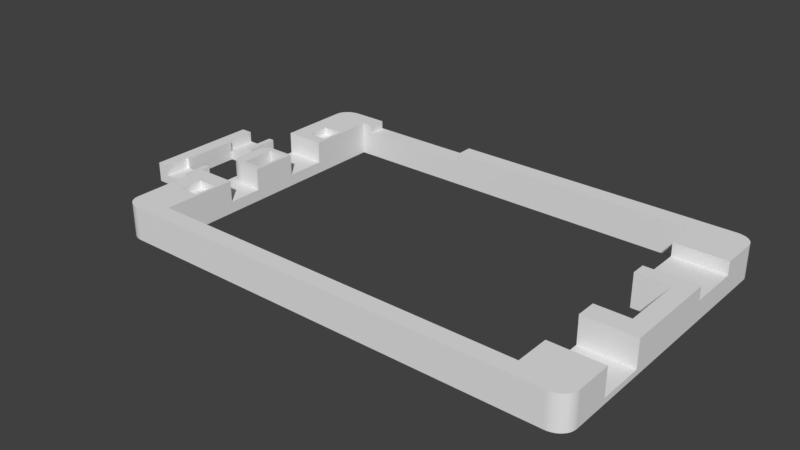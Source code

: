 # Source: flatlight_rev17_10.blend  (saved by Blender 2.79.7; exported with 4.5.12 LTS)
import bpy
from mathutils import Matrix  # noqa: F401  (used for matrix-valued properties, if any)

bpy.ops.wm.read_factory_settings(use_empty=True)
scene = bpy.context.scene
scene.name = 'Scene'

# ---- collections
col_collection_1 = bpy.data.collections.new('Collection 1'); scene.collection.children.link(col_collection_1)

# ---- world
world_world = bpy.data.worlds.new('World'); scene.world = world_world
world_world.color = (0.05088, 0.05088, 0.05088)
world_world.use_sun_shadow = False
world_world.sun_shadow_jitter_overblur = 0.0

# ---- meshes
me_cube = bpy.data.meshes.new('Cube')
me_cube.from_pydata([(-3924.0, -1000.0, -1000.0), (-3924.0, -1000.0, 750.0), (-3924.0, 1000.0, -1000.0), (-3924.0, 1000.0, 750.0), (-1638.0, -1000.0, -1000.0), (-1638.0, -1000.0, 750.0), (-1638.0, 1000.0, -1000.0), (-1638.0, 1000.0, 750.0), (-3924.0, 450.0, -1000.0), (-3924.0, -550.0, -1000.0), (-3924.0, -550.0, 750.0), (-3924.0, 450.0, 750.0), (-1638.0, -550.0, -1000.0), (-1638.0, 450.0, -1000.0), (-1638.0, 450.0, 750.0), (-1638.0, -550.0, 750.0), (-1924.0, 1000.0, -1000.0), (-3352.0, 1000.0, -1000.0), (-3352.0, 1000.0, 750.0), (-1924.0, 1000.0, 750.0), (-3352.0, 450.0, 750.0), (-1924.0, 450.0, 750.0), (-1924.0, 450.0, -1000.0), (-3352.0, 450.0, -1000.0), (-3352.0, 1000.0, -200.0), (-1924.0, 1000.0, -200.0), (-3352.0, 450.0, -200.0), (-1924.0, 450.0, -200.0), (-3352.0, -1000.0, -1000.0), (-1924.0, -1000.0, -1000.0), (-1924.0, -1000.0, 750.0), (-3352.0, -1000.0, 750.0), (-3352.0, -550.0, 750.0), (-1924.0, -550.0, 750.0), (-1924.0, -550.0, -1000.0), (-3352.0, -550.0, -1000.0), (-1924.0, -1000.0, -200.0), (-3352.0, -1000.0, -200.0), (-3352.0, -550.0, -200.0), (-1924.0, -550.0, -200.0), (-3174.0, -550.0, -1000.0), (-3174.0, 450.0, 750.0), (-3174.0, 450.0, -200.0), (-3174.0, 450.0, -1000.0), (-3174.0, -550.0, 750.0), (-3174.0, -550.0, -200.0)], [], [(8, 11, 3, 2), (16, 19, 7, 6), (12, 15, 5, 4), (28, 31, 1, 0), (34, 12, 4, 29), (32, 10, 1, 31), (18, 3, 11, 20), (2, 17, 23, 8), (16, 6, 13, 22), (6, 7, 14, 13), (17, 16, 22, 23), (0, 1, 10, 9), (24, 25, 16, 17), (39, 34, 35, 38), (7, 19, 21, 14), (25, 24, 26, 27), (2, 3, 18, 17), (21, 22, 13, 14), (36, 39, 38, 37), (26, 23, 22, 27), (15, 33, 30, 5), (21, 19, 25, 27), (30, 33, 39, 36), (9, 35, 28, 0), (35, 34, 29, 28), (4, 5, 30, 29), (33, 15, 12, 34), (42, 45, 40, 43), (41, 44, 45, 42), (36, 37, 28, 29), (9, 10, 11, 8), (20, 11, 10, 32), (26, 20, 41, 42), (32, 38, 45, 44), (8, 23, 35, 9), (20, 32, 44, 41), (31, 37, 38, 32), (38, 35, 40, 45), (20, 26, 24, 18), (35, 23, 43, 40), (23, 26, 42, 43)])
me_cube.use_remesh_preserve_volume = False
me_cube.use_remesh_preserve_attributes = False
me_cube.use_mirror_vertex_groups = False
me_cube.update()
me_cube_001 = bpy.data.meshes.new('Cube.001')
me_cube_001.from_pydata([(146.3, 807.7, 689.7), (134.1, 807.7, 689.7), (1902.0, 1962.0, 0.0), (48.78, 1962.0, 0.0), (48.78, 1962.0, 2000.0), (1902.0, 1962.0, 2000.0), (48.78, -38.46, 0.0), (1902.0, -38.46, 0.0), (1902.0, -38.46, 2000.0), (48.78, -38.46, 2000.0), (-24.39, 1846.0, 0.0), (-24.39, 807.7, 0.0), (-24.39, 76.92, 0.0), (-24.39, 76.92, 2000.0), (-24.39, 1846.0, 2000.0), (1976.0, 750.0, 0.0), (1976.0, 1173.0, 0.0), (1976.0, 1846.0, 0.0), (1976.0, 1846.0, 2000.0), (1976.0, 1173.0, 2000.0), (1976.0, 750.0, 2000.0), (1902.0, 1173.0, 2000.0), (1902.0, 750.0, 2000.0), (48.78, 846.2, 2000.0), (48.78, 807.7, 2000.0), (1902.0, 1173.0, 0.0), (1902.0, 750.0, 0.0), (1756.0, 1962.0, 0.0), (146.3, 1962.0, 0.0), (146.3, 1962.0, 2000.0), (1756.0, 1962.0, 2000.0), (1756.0, -38.46, 0.0), (1756.0, -38.46, 2000.0), (1756.0, 1846.0, 0.0), (146.3, 1846.0, 0.0), (1756.0, 1173.0, 0.0), (146.3, 846.2, 0.0), (1756.0, 750.0, 0.0), (146.3, 807.7, 0.0), (1756.0, 76.92, 0.0), (146.3, 76.92, 0.0), (146.3, 1846.0, 2000.0), (1756.0, 1846.0, 2000.0), (146.3, 846.2, 2000.0), (1756.0, 1173.0, 2000.0), (146.3, 807.7, 2000.0), (1756.0, 750.0, 2000.0), (146.3, 76.92, 2000.0), (1756.0, 76.92, 2000.0), (1976.0, 1269.0, 0.0), (1976.0, 1615.0, 0.0), (1976.0, 1615.0, 2000.0), (1976.0, 1269.0, 2000.0), (1902.0, 1615.0, 2000.0), (1902.0, 1269.0, 2000.0), (1902.0, 1615.0, 0.0), (1902.0, 1269.0, 0.0), (1756.0, 1615.0, 2000.0), (1756.0, 1269.0, 2000.0), (1756.0, 1615.0, 0.0), (1756.0, 1269.0, 0.0), (1976.0, 1615.0, 1207.0), (1976.0, 1269.0, 1207.0), (1756.0, 1615.0, 1207.0), (1756.0, 1269.0, 1207.0), (1902.0, 1615.0, 1207.0), (1902.0, 1269.0, 1207.0), (1976.0, 307.7, 0.0), (1976.0, 615.4, 0.0), (1976.0, 615.4, 2000.0), (1976.0, 307.7, 2000.0), (1756.0, 615.4, 2000.0), (1756.0, 307.7, 2000.0), (1756.0, 307.7, 0.0), (146.3, -38.46, 2000.0), (1976.0, 615.4, 344.8), (1976.0, 307.7, 344.8), (1927.0, 1173.0, 2000.0), (1927.0, 750.0, 2000.0), (1927.0, 1269.0, 2000.0), (1927.0, 1269.0, 1207.0), (-24.39, 576.9, 0.0), (-24.39, 461.5, 0.0), (-24.39, 307.7, 0.0), (-24.39, 307.7, 2000.0), (-24.39, 461.5, 2000.0), (-24.39, 576.9, 2000.0), (48.78, 576.9, 2000.0), (48.78, 461.5, 2000.0), (48.78, 307.7, 2000.0), (146.3, 576.9, 2000.0), (146.3, 461.5, 2000.0), (146.3, 307.7, 2000.0), (146.3, 576.9, 0.0), (146.3, 461.5, 0.0), (146.3, 307.7, 0.0), (-24.39, 1385.0, 0.0), (-24.39, 1115.0, 0.0), (-24.39, 1385.0, 2000.0), (48.78, 1385.0, 2000.0), (48.78, 1115.0, 2000.0), (48.78, 1077.0, 2000.0), (146.3, 1385.0, 2000.0), (146.3, 1115.0, 2000.0), (146.3, 1077.0, 2000.0), (146.3, 1385.0, 0.0), (146.3, 1115.0, 0.0), (146.3, 1077.0, 0.0), (-24.39, 1462.0, 2000.0), (-24.39, 1615.0, 2000.0), (-24.39, 1615.0, 0.0), (-24.39, 1462.0, 0.0), (48.78, 1615.0, 2000.0), (48.78, 1462.0, 2000.0), (146.3, 1615.0, 2000.0), (146.3, 1462.0, 2000.0), (146.3, 1615.0, 0.0), (146.3, 1462.0, 0.0), (134.1, 307.7, 1517.0), (134.1, 461.5, 1517.0), (48.78, 307.7, 1517.0), (48.78, 461.5, 1517.0), (134.1, 846.2, 2000.0), (134.1, 807.7, 2000.0), (134.1, 576.9, 2000.0), (134.1, 461.5, 2000.0), (134.1, 307.7, 2000.0), (134.1, 1385.0, 2000.0), (134.1, 1115.0, 2000.0), (134.1, 1077.0, 2000.0), (134.1, 1615.0, 2000.0), (134.1, 1462.0, 2000.0), (134.1, 846.2, 0.0), (134.1, 1385.0, 0.0), (134.1, 1077.0, 0.0), (-24.39, 576.9, 689.7), (48.78, 807.7, 689.7), (48.78, 576.9, 689.7), (134.1, 807.7, 689.7), (134.1, 576.9, 689.7), (48.78, 1077.0, 0.0002441), (48.78, 846.2, 0.0002441), (134.1, 846.2, 0.0002441), (134.1, 1077.0, 0.0002441), (-24.39, 1385.0, 689.7), (48.78, 1385.0, 689.7), (48.78, 1115.0, 689.7), (134.1, 1385.0, 689.7), (134.1, 1115.0, 689.7), (48.78, 1615.0, 1517.0), (48.78, 1462.0, 1517.0), (134.1, 1615.0, 1517.0), (134.1, 1462.0, 1517.0), (-24.39, 1862.0, 0.0), (48.78, 1962.0, 0.0), (-23.76, 1875.0, 0.0), (-21.9, 1887.0, 0.0), (-18.82, 1900.0, 0.0), (-14.59, 1912.0, 0.0), (-9.27, 1922.0, 0.0), (-2.959, 1932.0, 0.0), (4.237, 1941.0, 0.0), (12.2, 1948.0, 0.0), (20.78, 1954.0, 0.0), (29.84, 1958.0, 0.0), (39.23, 1961.0, 0.0), (48.78, 1962.0, 2000.0), (-24.39, 1862.0, 2000.0), (39.23, 1961.0, 2000.0), (29.84, 1958.0, 2000.0), (20.78, 1954.0, 2000.0), (12.2, 1948.0, 2000.0), (4.237, 1941.0, 2000.0), (-2.959, 1932.0, 2000.0), (-9.27, 1922.0, 2000.0), (-14.59, 1912.0, 2000.0), (-18.82, 1900.0, 2000.0), (-21.9, 1887.0, 2000.0), (-23.76, 1875.0, 2000.0), (48.78, -38.46, 0.0), (-24.39, 61.54, 0.0), (39.23, -37.61, 0.0), (29.84, -35.06, 0.0), (20.78, -30.85, 0.0), (12.2, -25.06, 0.0), (4.237, -17.8, 0.0), (-2.959, -9.173, 0.0), (-9.269, 0.662, 0.0), (-14.59, 11.54, 0.0), (-18.82, 23.27, 0.0), (-21.9, 35.66, 0.0), (-23.76, 48.49, 0.0), (-24.39, 61.54, 2000.0), (48.78, -38.46, 2000.0), (-23.76, 48.49, 2000.0), (-21.9, 35.66, 2000.0), (-18.82, 23.27, 2000.0), (-14.59, 11.54, 2000.0), (-9.269, 0.662, 2000.0), (-2.959, -9.173, 2000.0), (4.237, -17.8, 2000.0), (12.2, -25.06, 2000.0), (20.78, -30.85, 2000.0), (29.84, -35.06, 2000.0), (39.23, -37.61, 2000.0), (1976.0, 61.54, 0.0), (1902.0, -38.46, 0.0), (1975.0, 48.49, 0.0), (1973.0, 35.66, 0.0), (1970.0, 23.27, 0.0), (1966.0, 11.54, 0.0), (1960.0, 0.6623, 0.0), (1954.0, -9.172, 0.0), (1947.0, -17.8, 0.0), (1939.0, -25.06, 0.0), (1930.0, -30.85, 0.0), (1921.0, -35.05, 0.0), (1912.0, -37.61, 0.0), (1902.0, -38.46, 2000.0), (1976.0, 61.54, 2000.0), (1912.0, -37.61, 2000.0), (1921.0, -35.05, 2000.0), (1930.0, -30.85, 2000.0), (1939.0, -25.06, 2000.0), (1947.0, -17.8, 2000.0), (1954.0, -9.172, 2000.0), (1960.0, 0.6622, 2000.0), (1966.0, 11.54, 2000.0), (1970.0, 23.27, 2000.0), (1973.0, 35.66, 2000.0), (1975.0, 48.49, 2000.0), (1902.0, 1962.0, 0.0), (1976.0, 1862.0, 0.0), (1912.0, 1961.0, 0.0), (1921.0, 1958.0, 0.0), (1930.0, 1954.0, 0.0), (1939.0, 1948.0, 0.0), (1947.0, 1941.0, 0.0), (1954.0, 1932.0, 0.0), (1960.0, 1922.0, 0.0), (1966.0, 1912.0, 0.0), (1970.0, 1900.0, 0.0), (1973.0, 1887.0, 0.0), (1975.0, 1875.0, 0.0), (1976.0, 1862.0, 2000.0), (1902.0, 1962.0, 2000.0), (1975.0, 1875.0, 2000.0), (1973.0, 1887.0, 2000.0), (1970.0, 1900.0, 2000.0), (1966.0, 1912.0, 2000.0), (1960.0, 1922.0, 2000.0), (1954.0, 1932.0, 2000.0), (1947.0, 1941.0, 2000.0), (1939.0, 1948.0, 2000.0), (1930.0, 1954.0, 2000.0), (1921.0, 1958.0, 2000.0), (1912.0, 1961.0, 2000.0), (146.3, 576.9, 689.7), (134.1, 576.9, 689.7), (146.3, 1385.0, 689.7), (146.3, 1115.0, 689.7), (134.1, 1385.0, 689.7), (134.1, 1115.0, 689.7), (1756.0, 615.4, 344.8), (1756.0, 307.7, 344.8), (1756.0, 615.4, 0.0), (-24.39, 1077.0, 0.0), (-24.39, 846.2, 0.0), (-24.39, 807.7, 0.0), (-24.39, 1115.0, 0.0), (48.78, 807.7, 689.7), (37.33, 808.9, 689.7), (26.17, 812.6, 689.7), (15.56, 818.6, 689.7), (5.772, 826.8, 689.7), (-2.959, 846.2, 689.7), (48.78, 807.7, 2000.0), (-2.959, 846.2, 2000.0), (5.772, 826.8, 2000.0), (15.56, 818.6, 2000.0), (26.17, 812.6, 2000.0), (37.33, 808.9, 2000.0), (48.78, 1115.0, 689.7), (-2.959, 1077.0, 689.7), (5.772, 1096.0, 689.7), (15.56, 1104.0, 689.7), (26.17, 1110.0, 689.7), (37.33, 1114.0, 689.7), (48.78, 1115.0, 2000.0), (37.33, 1114.0, 2000.0), (26.17, 1110.0, 2000.0), (15.56, 1104.0, 2000.0), (5.772, 1096.0, 2000.0), (-2.959, 1077.0, 2000.0), (1006.0, 1962.0, 0.0), (682.9, 1962.0, 0.0), (195.1, 1962.0, 0.0), (195.1, 1962.0, 2000.0), (682.9, 1962.0, 2000.0), (1006.0, 1962.0, 2000.0), (1006.0, 1846.0, 0.0), (682.9, 1846.0, 0.0), (195.1, 1846.0, 0.0), (195.1, 1846.0, 2000.0), (682.9, 1846.0, 2000.0), (1006.0, 1846.0, 2000.0), (195.1, 1962.0, 1517.0), (682.9, 1962.0, 1517.0), (195.1, 1846.0, 1517.0), (682.9, 1846.0, 1517.0), (-24.39, 846.2, 689.7), (-24.39, 1077.0, 689.7)], [(263, 71)], [(69, 71, 265, 68), (119, 121, 120, 118), (47, 74, 32, 48), (27, 30, 5, 2), (60, 56, 25, 35), (22, 21, 25, 26), (10, 14, 167, 153), (46, 22, 26, 37), (101, 23, 141, 140), (122, 23, 24, 123), (0, 1, 258, 257), (79, 54, 21, 77), (77, 21, 22, 78), (32, 74, 9, 6, 31), (2, 5, 245, 231), (56, 49, 16, 25), (49, 52, 19, 16), (16, 19, 20, 15), (6, 9, 193, 179), (110, 109, 14, 10), (5, 30, 42, 57, 53, 51, 18, 244, 246, 247, 248, 249, 250, 251, 252, 253, 254, 255, 256, 245), (65, 63, 64, 66, 80, 62, 61), (39, 40, 47, 48), (54, 58, 44, 21), (297, 29, 41, 303), (36, 43, 45, 38), (38, 93, 94, 95, 40, 39, 31, 6, 179, 181, 182, 183, 184, 185, 186, 187, 188, 189, 190, 191, 180, 12, 83, 82, 81, 11, 268, 267, 132, 36), (114, 116, 34, 41), (134, 107, 36, 132), (302, 303, 41, 34), (106, 107, 134, 133, 105), (294, 27, 33, 300), (294, 299, 30, 27), (32, 8, 218, 220, 221, 222, 223, 224, 225, 226, 227, 228, 229, 230, 219, 70, 72, 48), (206, 218, 8, 7), (17, 18, 51, 50), (49, 50, 61, 62), (2, 231, 233, 234, 235, 236, 237, 238, 239, 240, 241, 242, 243, 232, 17, 50, 55, 59, 33, 27), (55, 50, 49, 56), (44, 35, 25, 21), (59, 55, 56, 60), (58, 54, 66, 64), (51, 53, 65, 61), (76, 75, 263, 264), (53, 57, 63, 65), (79, 52, 62, 80), (60, 64, 63, 59), (44, 58, 60, 35), (33, 59, 57, 42), (72, 70, 76, 264), (47, 92, 84, 13, 192, 194, 195, 196, 197, 198, 199, 200, 201, 202, 203, 204, 193, 74), (67, 205, 207, 208, 209, 210, 211, 212, 213, 214, 215, 216, 217, 206, 7, 31, 39, 73, 265, 37, 26, 25, 16, 15, 68), (7, 8, 32, 31), (46, 71, 69, 20), (67, 68, 75, 76), (263, 265, 73, 264), (39, 48, 72, 73), (54, 79, 80, 66), (19, 77, 78, 20), (52, 79, 77, 19), (15, 20, 69, 68), (40, 95, 92, 47), (95, 94, 91, 92), (94, 93, 90, 91), (12, 13, 84, 83), (83, 84, 85, 82), (81, 82, 85, 86, 135), (87, 86, 85, 88), (88, 85, 84, 89), (124, 87, 88, 125), (135, 310, 311, 144, 96, 81), (133, 96, 111, 110, 10, 153, 155, 156, 157, 158, 159, 160, 161, 162, 163, 164, 165, 154, 3, 28, 34, 116, 117, 105), (43, 36, 107, 104), (104, 107, 106, 103), (259, 261, 262, 260), (113, 108, 98, 99), (151, 149, 150, 152), (134, 266, 269, 97, 96, 133), (131, 113, 99, 127), (260, 106, 105, 259), (128, 100, 101, 129), (112, 109, 108, 113), (102, 105, 117, 115), (115, 117, 116, 114), (111, 96, 144, 98, 108), (111, 108, 109, 110), (125, 88, 121, 119), (89, 126, 118, 120), (88, 89, 120, 121), (29, 4, 166, 168, 169, 170, 171, 172, 173, 174, 175, 176, 177, 178, 167, 14, 109, 112, 130, 114, 41), (104, 129, 122, 43), (43, 122, 123, 45), (124, 90, 257, 258), (90, 124, 125, 91), (91, 125, 126, 92), (115, 131, 127, 102), (102, 127, 261, 259), (103, 128, 129, 104), (3, 4, 29, 28), (114, 130, 131, 115), (130, 112, 149, 151), (126, 125, 119, 118), (138, 136, 137, 139), (87, 124, 139, 137), (123, 24, 136, 138), (86, 87, 137, 135), (129, 101, 140, 143), (122, 129, 143, 142), (23, 122, 142, 141), (147, 145, 146, 148), (99, 98, 144, 145), (100, 128, 148, 146), (127, 99, 145, 147), (131, 130, 151, 152), (112, 113, 150, 149), (113, 131, 152, 150), (166, 154, 165, 168), (168, 165, 164, 169), (169, 164, 163, 170), (170, 163, 162, 171), (171, 162, 161, 172), (172, 161, 160, 173), (173, 160, 159, 174), (174, 159, 158, 175), (175, 158, 157, 176), (176, 157, 156, 177), (177, 156, 155, 178), (178, 155, 153, 167), (154, 166, 4, 3), (179, 193, 204, 181), (181, 204, 203, 182), (182, 203, 202, 183), (183, 202, 201, 184), (184, 201, 200, 185), (185, 200, 199, 186), (186, 199, 198, 187), (187, 198, 197, 188), (188, 197, 196, 189), (189, 196, 195, 190), (190, 195, 194, 191), (191, 194, 192, 180), (180, 192, 13, 12), (218, 206, 217, 220), (220, 217, 216, 221), (221, 216, 215, 222), (222, 215, 214, 223), (223, 214, 213, 224), (224, 213, 212, 225), (225, 212, 211, 226), (226, 211, 210, 227), (227, 210, 209, 228), (228, 209, 208, 229), (229, 208, 207, 230), (230, 207, 205, 219), (67, 70, 219, 205), (244, 232, 243, 246), (246, 243, 242, 247), (247, 242, 241, 248), (248, 241, 240, 249), (249, 240, 239, 250), (250, 239, 238, 251), (251, 238, 237, 252), (252, 237, 236, 253), (253, 236, 235, 254), (254, 235, 234, 255), (255, 234, 233, 256), (256, 233, 231, 245), (232, 244, 18, 17), (257, 93, 38, 0), (45, 123, 1, 0), (128, 103, 260, 262), (46, 37, 265, 71), (141, 267, 266, 140), (100, 146, 282, 288), (276, 270, 136, 24), (277, 275, 274, 278), (278, 274, 273, 279), (279, 273, 272, 280), (280, 272, 271, 281), (281, 271, 270, 276), (288, 282, 287, 289), (289, 287, 286, 290), (290, 286, 285, 291), (291, 285, 284, 292), (292, 284, 283, 293), (277, 293, 283, 275), (28, 29, 297, 296), (309, 308, 302, 301), (295, 298, 299, 294), (28, 296, 302, 34), (296, 295, 301, 302), (295, 294, 300, 301), (33, 42, 305, 300), (300, 305, 304, 301), (30, 299, 305, 42), (299, 298, 304, 305), (297, 303, 308, 306), (307, 306, 308, 309), (295, 296, 306, 307), (304, 298, 307, 309), (145, 144, 311, 283, 284, 285, 286, 287, 282), (275, 283, 311, 310), (310, 135, 137, 270, 271, 272, 273, 274, 275), (23, 101, 276, 281, 280, 279, 278, 277, 293, 292, 291, 290, 289, 288)])
me_cube_001.use_remesh_preserve_volume = False
me_cube_001.use_remesh_preserve_attributes = False
me_cube_001.use_mirror_vertex_groups = False
me_cube_001.update()

# ---- objects
ob_cube_001 = bpy.data.objects.new('Cube.001', me_cube)
ob_cube = bpy.data.objects.new('Cube', me_cube_001)

# ---- transforms, parenting, visibility, modifiers, constraints
ob_cube_001.location = (0.6104, 25.5, 2.0)
ob_cube_001.scale = (0.0035, 0.01, 0.002)
ob_cube_001.lineart.crease_threshold = 0.0
ob_cube.location = (0.0, 0.0, 0.0)
ob_cube.scale = (0.041, 0.026, 0.0029)
ob_cube.lineart.crease_threshold = 0.0

# ---- collection membership
col_collection_1.objects.link(ob_cube_001)
col_collection_1.objects.link(ob_cube)

# ---- scene / render settings (as saved in the file)
scene.frame_start = 1; scene.frame_end = 250; scene.frame_set(9)
scene.render.engine = 'BLENDER_EEVEE_NEXT'
scene.render.resolution_percentage = 50
scene.render.dither_intensity = 0.0
scene.cycles.use_denoising = False
scene.cycles.samples = 128
scene.cycles.sampling_pattern = 'TABULATED_SOBOL'
scene.cycles.use_adaptive_sampling = False
scene.cycles.use_light_tree = False
scene.view_settings.view_transform = 'Standard'
scene.unit_settings.scale_length = 0.001
bpy.context.view_layer.update()

# ---- added for rendering (the .blend has no active camera and no usable light): camera, sun
cam_auto = bpy.data.cameras.new('AutoCamera')
cam_auto.lens = 50.0
cam_auto.sensor_width = 36.0
cam_auto.clip_end = 1748.6
ob_auto_camera = bpy.data.objects.new('AutoCamera', cam_auto)
scene.collection.objects.link(ob_auto_camera)
ob_auto_camera.location = (133.574, -94.5626, 82.6084)
ob_auto_camera.rotation_euler = (1.09748, -7.21219e-08, 0.694738)
scene.camera = ob_auto_camera
light_auto_sun = bpy.data.lights.new('AutoSun', 'SUN')
light_auto_sun.energy = 3.0
light_auto_sun.angle = 0.0523599
ob_auto_sun = bpy.data.objects.new('AutoSun', light_auto_sun)
scene.collection.objects.link(ob_auto_sun)
ob_auto_sun.rotation_euler = (0.872665, 0.174533, 0.523599)
bpy.context.view_layer.update()

